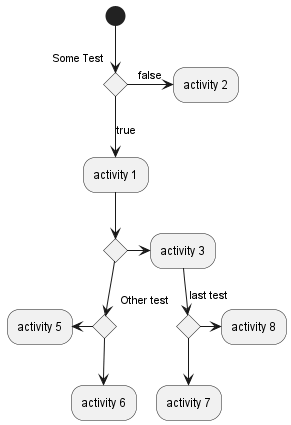

The diagram above was rendered by PlantUML. Its source (embedded in the PNG):
@startuml

(*) --> if "Some Test" then

  -->[true] "activity 1"

  if "" then
    -> "activity 3" as a3
  else
    if "Other test" then
      -left-> "activity 5"
    else
      --> "activity 6"
    endif
  endif

else

  ->[false] "activity 2"

endif

a3 --> if "last test" then
  --> "activity 7"
else
  -> "activity 8"
endif

@enduml